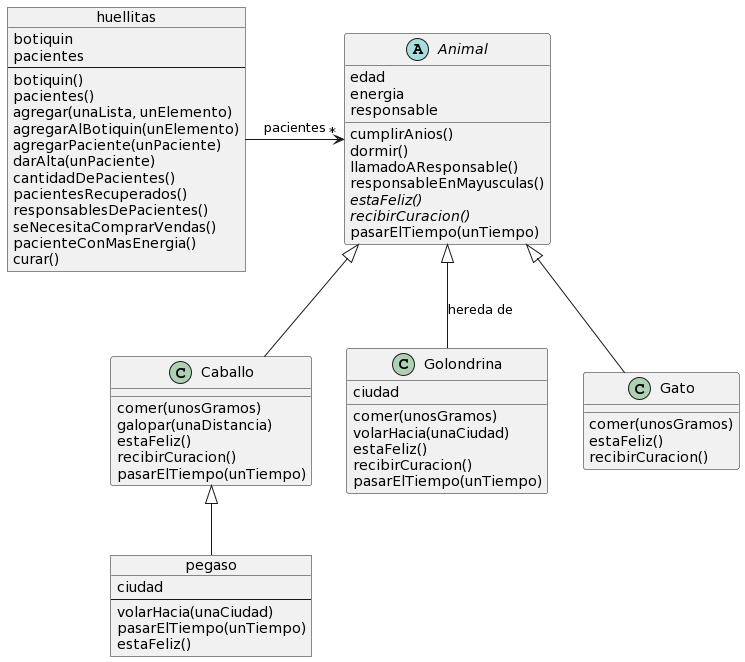

The diagram above was rendered by PlantUML. Its source (embedded in the PNG):
@startuml
class Caballo {
	comer(unosGramos)
	galopar(unaDistancia)
	estaFeliz()
	recibirCuracion()
  pasarElTiempo(unTiempo)
}

class Golondrina {
	ciudad

	comer(unosGramos)
	volarHacia(unaCiudad)
	estaFeliz()
	recibirCuracion()
  pasarElTiempo(unTiempo)
}

class Gato {
	comer(unosGramos)
	estaFeliz()
	recibirCuracion()
}

abstract class Animal {
  edad
  energia
  responsable

  cumplirAnios()
  dormir()
  llamadoAResponsable()
  responsableEnMayusculas()
  {abstract} estaFeliz()
  {abstract} recibirCuracion()
  pasarElTiempo(unTiempo)
}

object huellitas {
	botiquin
	pacientes

  --

	botiquin()
	pacientes()
	agregar(unaLista, unElemento)
	agregarAlBotiquin(unElemento)
	agregarPaciente(unPaciente)
	darAlta(unPaciente)
	cantidadDePacientes()
	pacientesRecuperados()
	responsablesDePacientes()
	seNecesitaComprarVendas()
	pacienteConMasEnergia()
	curar()
}

object pegaso {
  ciudad

  --

  volarHacia(unaCiudad)
  pasarElTiempo(unTiempo)
  estaFeliz()
}

huellitas -r-> "*" Animal : pacientes
Gato -u-|> Animal
Caballo -u-|> Animal
Golondrina -u-|> Animal : hereda de
pegaso -u-|> Caballo
@enduml